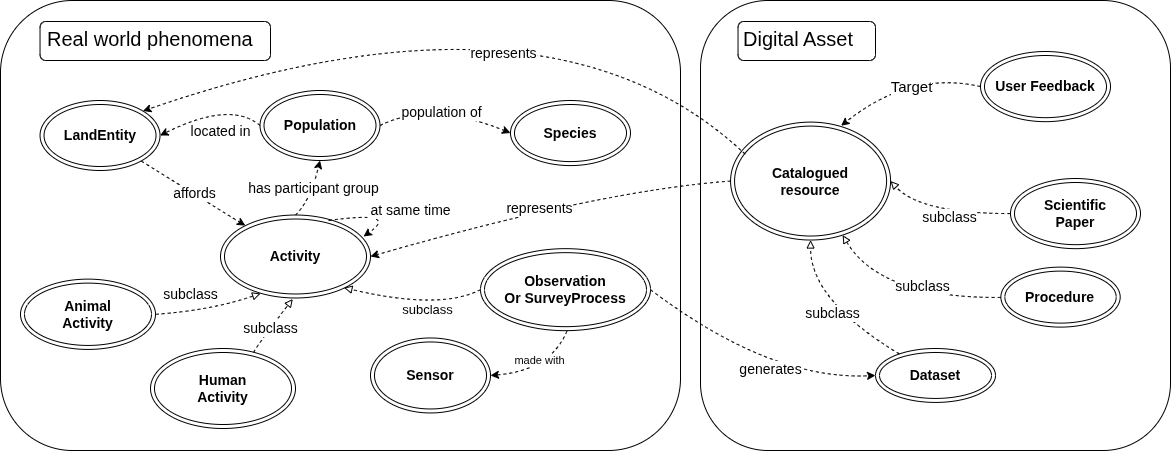

The diagram above was exported from draw.io. Its source (the exported page's mxGraphModel, read from the mxfile embedded in the PNG):
<mxGraphModel dx="3515" dy="1957" grid="1" gridSize="10" guides="1" tooltips="1" connect="1" arrows="1" fold="1" page="1" pageScale="1" pageWidth="827" pageHeight="1169" math="0" shadow="0">
  <root>
    <mxCell id="0" />
    <mxCell id="1" parent="0" />
    <mxCell id="3" value="" style="group;fillColor=none;" vertex="1" connectable="0" parent="1">
      <mxGeometry x="-2340" y="-940" width="1170" height="450" as="geometry" />
    </mxCell>
    <mxCell id="4" value="" style="rounded=1;whiteSpace=wrap;html=1;fillColor=default;" vertex="1" parent="3">
      <mxGeometry x="700" width="470" height="450" as="geometry" />
    </mxCell>
    <mxCell id="5" value="" style="rounded=1;whiteSpace=wrap;html=1;fillColor=default;arcSize=16;" vertex="1" parent="3">
      <mxGeometry width="680" height="450" as="geometry" />
    </mxCell>
    <mxCell id="6" style="edgeStyle=none;html=1;exitX=0;exitY=0.5;exitDx=0;exitDy=0;entryX=1;entryY=0.5;entryDx=0;entryDy=0;rounded=0;curved=1;dashed=1;" edge="1" parent="3" source="8" target="19">
      <mxGeometry relative="1" as="geometry">
        <Array as="points">
          <mxPoint x="600" y="190" />
        </Array>
      </mxGeometry>
    </mxCell>
    <mxCell id="7" value="&lt;font style=&quot;font-size: 14px; color: rgb(0, 0, 0);&quot;&gt;represents&lt;/font&gt;" style="edgeLabel;html=1;align=center;verticalAlign=middle;resizable=0;points=[];fontSize=16;fontColor=#FF0000;" connectable="0" vertex="1" parent="6">
      <mxGeometry x="0.2966" y="13" relative="1" as="geometry">
        <mxPoint x="40" y="-26" as="offset" />
      </mxGeometry>
    </mxCell>
    <mxCell id="8" value="&lt;b&gt;Catalogued &lt;br&gt;resource&lt;/b&gt;" style="ellipse;shape=doubleEllipse;whiteSpace=wrap;html=1;fontSize=14;fillColor=none;" vertex="1" parent="3">
      <mxGeometry x="730.0799999999999" y="121.60000000000002" width="160" height="117.92" as="geometry" />
    </mxCell>
    <mxCell id="9" value="&lt;b&gt;Scientific&lt;/b&gt;&lt;div&gt;&lt;b&gt;Paper&lt;/b&gt;&lt;/div&gt;" style="ellipse;shape=doubleEllipse;whiteSpace=wrap;html=1;fontSize=14;" vertex="1" parent="3">
      <mxGeometry x="1010" y="178" width="130" height="70.16" as="geometry" />
    </mxCell>
    <mxCell id="10" value="&lt;b&gt;Human&lt;/b&gt;&lt;div&gt;&lt;b&gt;Activity&lt;/b&gt;&lt;/div&gt;" style="ellipse;shape=doubleEllipse;whiteSpace=wrap;html=1;fontSize=14;" vertex="1" parent="3">
      <mxGeometry x="150" y="348.00000000000006" width="145" height="80" as="geometry" />
    </mxCell>
    <mxCell id="68" style="edgeStyle=none;html=1;entryX=1;entryY=0.5;entryDx=0;entryDy=0;exitX=0.509;exitY=1.004;exitDx=0;exitDy=0;exitPerimeter=0;rounded=0;curved=1;dashed=1;" edge="1" parent="3" source="13" target="28">
      <mxGeometry relative="1" as="geometry">
        <Array as="points">
          <mxPoint x="550" y="370" />
        </Array>
      </mxGeometry>
    </mxCell>
    <mxCell id="69" value="made with" style="edgeLabel;html=1;align=center;verticalAlign=middle;resizable=0;points=[];" vertex="1" connectable="0" parent="68">
      <mxGeometry x="0.0404" y="-8" relative="1" as="geometry">
        <mxPoint y="-3" as="offset" />
      </mxGeometry>
    </mxCell>
    <mxCell id="13" value="&lt;b&gt;Observation&lt;br&gt;Or SurveyProcess&lt;/b&gt;" style="ellipse;shape=doubleEllipse;whiteSpace=wrap;html=1;fontSize=14;" vertex="1" parent="3">
      <mxGeometry x="480" y="248.16000000000005" width="170" height="82" as="geometry" />
    </mxCell>
    <mxCell id="14" style="edgeStyle=none;html=1;rounded=0;curved=1;dashed=1;" edge="1" parent="3" source="16" target="19">
      <mxGeometry relative="1" as="geometry">
        <Array as="points">
          <mxPoint x="220" y="210" />
        </Array>
        <mxPoint x="240" y="240" as="targetPoint" />
      </mxGeometry>
    </mxCell>
    <mxCell id="15" value="&lt;span style=&quot;color: rgb(0, 0, 0);&quot;&gt;affords&lt;/span&gt;" style="edgeLabel;html=1;align=center;verticalAlign=middle;resizable=0;points=[];fontSize=14;" connectable="0" vertex="1" parent="14">
      <mxGeometry x="0.0413" y="11" relative="1" as="geometry">
        <mxPoint x="-7" y="8" as="offset" />
      </mxGeometry>
    </mxCell>
    <mxCell id="16" value="&lt;b&gt;LandEntity&lt;/b&gt;" style="ellipse;shape=doubleEllipse;whiteSpace=wrap;html=1;fontSize=14;" vertex="1" parent="3">
      <mxGeometry x="39.529999999999745" y="100" width="120" height="70" as="geometry" />
    </mxCell>
    <mxCell id="17" style="edgeStyle=none;html=1;entryX=0.5;entryY=1;entryDx=0;entryDy=0;rounded=0;curved=1;exitX=0.5;exitY=0;exitDx=0;exitDy=0;dashed=1;" edge="1" parent="3" source="19" target="46">
      <mxGeometry relative="1" as="geometry">
        <Array as="points">
          <mxPoint x="310" y="200" />
        </Array>
      </mxGeometry>
    </mxCell>
    <mxCell id="18" value="&lt;font style=&quot;font-size: 14px;&quot;&gt;has participant group&lt;/font&gt;" style="edgeLabel;html=1;align=center;verticalAlign=middle;resizable=0;points=[];" connectable="0" vertex="1" parent="17">
      <mxGeometry x="0.0726" relative="1" as="geometry">
        <mxPoint as="offset" />
      </mxGeometry>
    </mxCell>
    <mxCell id="19" value="&lt;b&gt;Activity&lt;/b&gt;" style="ellipse;shape=doubleEllipse;whiteSpace=wrap;html=1;fontSize=14;" vertex="1" parent="3">
      <mxGeometry x="220" y="214.51999999999998" width="150" height="82.96" as="geometry" />
    </mxCell>
    <mxCell id="20" value="&lt;b&gt;Animal&lt;/b&gt;&lt;div&gt;&lt;b&gt;Activity&lt;/b&gt;&lt;/div&gt;" style="ellipse;shape=doubleEllipse;whiteSpace=wrap;html=1;fontSize=14;" vertex="1" parent="3">
      <mxGeometry x="20" y="278.6100000000001" width="135" height="70.31" as="geometry" />
    </mxCell>
    <mxCell id="21" style="edgeStyle=none;html=1;entryX=0.5;entryY=1;entryDx=0;entryDy=0;dashed=1;rounded=0;curved=1;endArrow=block;endFill=0;" edge="1" parent="3" source="23" target="8">
      <mxGeometry relative="1" as="geometry">
        <Array as="points">
          <mxPoint x="810" y="300" />
        </Array>
      </mxGeometry>
    </mxCell>
    <mxCell id="22" value="&lt;font style=&quot;font-size: 14px;&quot;&gt;subclass&lt;/font&gt;" style="edgeLabel;html=1;align=center;verticalAlign=middle;resizable=0;points=[];" connectable="0" vertex="1" parent="21">
      <mxGeometry x="0.0588" y="-4" relative="1" as="geometry">
        <mxPoint x="5" y="7" as="offset" />
      </mxGeometry>
    </mxCell>
    <mxCell id="23" value="&lt;b&gt;Dataset&lt;/b&gt;" style="ellipse;shape=doubleEllipse;whiteSpace=wrap;html=1;fontSize=14;fillColor=none;" vertex="1" parent="3">
      <mxGeometry x="875" y="348" width="120" height="53.92" as="geometry" />
    </mxCell>
    <mxCell id="24" value="&lt;b&gt;Species&lt;/b&gt;" style="ellipse;shape=doubleEllipse;whiteSpace=wrap;html=1;fontSize=14;" vertex="1" parent="3">
      <mxGeometry x="510" y="100" width="120" height="65.08" as="geometry" />
    </mxCell>
    <mxCell id="25" style="edgeStyle=none;html=1;rounded=0;curved=1;dashed=1;endArrow=block;endFill=0;" edge="1" parent="3" source="27" target="8">
      <mxGeometry relative="1" as="geometry">
        <Array as="points">
          <mxPoint x="880" y="298" />
        </Array>
        <mxPoint x="857.5425130608924" y="276.0225130608924" as="targetPoint" />
      </mxGeometry>
    </mxCell>
    <mxCell id="26" value="subclass" style="edgeLabel;html=1;align=center;verticalAlign=middle;resizable=0;points=[];fontSize=14;" connectable="0" vertex="1" parent="25">
      <mxGeometry x="-0.0161" y="-5" relative="1" as="geometry">
        <mxPoint x="16" y="-7" as="offset" />
      </mxGeometry>
    </mxCell>
    <mxCell id="27" value="&lt;b&gt;&lt;span style=&quot;color: rgb(0, 0, 0);&quot;&gt;Procedure&lt;/span&gt;&lt;/b&gt;" style="ellipse;shape=doubleEllipse;whiteSpace=wrap;html=1;fontSize=14;fillColor=none;" vertex="1" parent="3">
      <mxGeometry x="1000.3600000000001" y="266.6099999999999" width="119.33" height="60" as="geometry" />
    </mxCell>
    <mxCell id="28" value="&lt;b&gt;Sensor&lt;/b&gt;" style="ellipse;shape=doubleEllipse;whiteSpace=wrap;html=1;fontSize=14;" vertex="1" parent="3">
      <mxGeometry x="370" y="337.46" width="120" height="75" as="geometry" />
    </mxCell>
    <mxCell id="29" style="edgeStyle=none;html=1;exitX=1;exitY=0.5;exitDx=0;exitDy=0;entryX=0.267;entryY=0.946;entryDx=0;entryDy=0;entryPerimeter=0;dashed=1;rounded=0;curved=1;endArrow=block;endFill=0;" edge="1" parent="3" source="20" target="19">
      <mxGeometry relative="1" as="geometry">
        <Array as="points">
          <mxPoint x="210" y="310" />
        </Array>
      </mxGeometry>
    </mxCell>
    <mxCell id="30" value="subclass" style="edgeLabel;html=1;align=center;verticalAlign=middle;resizable=0;points=[];fontSize=14;" connectable="0" vertex="1" parent="29">
      <mxGeometry x="-0.361" y="4" relative="1" as="geometry">
        <mxPoint x="1" y="-14" as="offset" />
      </mxGeometry>
    </mxCell>
    <mxCell id="31" style="edgeStyle=none;html=1;exitX=0.711;exitY=0.047;exitDx=0;exitDy=0;entryX=0.482;entryY=1.012;entryDx=0;entryDy=0;entryPerimeter=0;rounded=0;curved=1;dashed=1;endArrow=block;endFill=0;labelBackgroundColor=default;exitPerimeter=0;" edge="1" parent="3" source="10" target="19">
      <mxGeometry relative="1" as="geometry">
        <Array as="points">
          <mxPoint x="260" y="340" />
        </Array>
      </mxGeometry>
    </mxCell>
    <mxCell id="32" value="subclass" style="edgeLabel;html=1;align=center;verticalAlign=middle;resizable=0;points=[];fontSize=14;" connectable="0" vertex="1" parent="31">
      <mxGeometry x="-0.2965" y="4" relative="1" as="geometry">
        <mxPoint x="7" y="-3" as="offset" />
      </mxGeometry>
    </mxCell>
    <mxCell id="33" style="edgeStyle=none;html=1;entryX=0.823;entryY=0.876;entryDx=0;entryDy=0;entryPerimeter=0;rounded=0;curved=1;exitX=0;exitY=0.5;exitDx=0;exitDy=0;endArrow=block;endFill=0;dashed=1;" edge="1" parent="3" source="13" target="19">
      <mxGeometry relative="1" as="geometry">
        <Array as="points">
          <mxPoint x="440" y="310" />
        </Array>
      </mxGeometry>
    </mxCell>
    <mxCell id="34" value="&lt;font style=&quot;font-size: 13px;&quot;&gt;subclass&lt;/font&gt;" style="edgeLabel;html=1;align=center;verticalAlign=middle;resizable=0;points=[];" connectable="0" vertex="1" parent="33">
      <mxGeometry x="-0.0291" y="-5" relative="1" as="geometry">
        <mxPoint x="10" y="9" as="offset" />
      </mxGeometry>
    </mxCell>
    <mxCell id="37" style="edgeStyle=none;html=1;entryX=1;entryY=0.5;entryDx=0;entryDy=0;rounded=0;curved=1;dashed=1;endArrow=block;endFill=0;" edge="1" parent="3" source="9" target="8">
      <mxGeometry relative="1" as="geometry">
        <Array as="points">
          <mxPoint x="920" y="213" />
        </Array>
        <mxPoint x="884.48" y="203.79680000000008" as="targetPoint" />
      </mxGeometry>
    </mxCell>
    <mxCell id="38" value="subclass" style="edgeLabel;html=1;align=center;verticalAlign=middle;resizable=0;points=[];fontSize=14;" connectable="0" vertex="1" parent="37">
      <mxGeometry x="-0.0789" y="3" relative="1" as="geometry">
        <mxPoint as="offset" />
      </mxGeometry>
    </mxCell>
    <mxCell id="71" style="edgeStyle=none;html=1;exitX=1;exitY=0.5;exitDx=0;exitDy=0;entryX=0;entryY=0.5;entryDx=0;entryDy=0;dashed=1;rounded=0;curved=1;" edge="1" parent="3" source="46" target="24">
      <mxGeometry relative="1" as="geometry">
        <Array as="points">
          <mxPoint x="430" y="100" />
        </Array>
      </mxGeometry>
    </mxCell>
    <mxCell id="72" value="population of" style="edgeLabel;html=1;align=center;verticalAlign=middle;resizable=0;points=[];fontSize=14;" vertex="1" connectable="0" parent="71">
      <mxGeometry x="-0.3391" y="-7" relative="1" as="geometry">
        <mxPoint x="15" y="1" as="offset" />
      </mxGeometry>
    </mxCell>
    <mxCell id="46" value="&lt;b&gt;Population&lt;/b&gt;" style="ellipse;shape=doubleEllipse;whiteSpace=wrap;html=1;fontSize=14;" vertex="1" parent="3">
      <mxGeometry x="259.5" y="90" width="120" height="70" as="geometry" />
    </mxCell>
    <mxCell id="47" style="edgeStyle=none;html=1;rounded=0;curved=1;dashed=1;exitX=0;exitY=0.5;exitDx=0;exitDy=0;entryX=1;entryY=0.5;entryDx=0;entryDy=0;" edge="1" parent="3" source="46" target="16">
      <mxGeometry relative="1" as="geometry">
        <Array as="points">
          <mxPoint x="230" y="100" />
        </Array>
        <mxPoint x="327" y="180" as="sourcePoint" />
        <mxPoint x="395" y="225" as="targetPoint" />
      </mxGeometry>
    </mxCell>
    <mxCell id="48" value="&lt;font style=&quot;font-size: 14px;&quot;&gt;located in&lt;/font&gt;" style="edgeLabel;html=1;align=center;verticalAlign=middle;resizable=0;points=[];" connectable="0" vertex="1" parent="47">
      <mxGeometry x="-0.3726" y="-5" relative="1" as="geometry">
        <mxPoint x="-15" y="33" as="offset" />
      </mxGeometry>
    </mxCell>
    <mxCell id="51" value="" style="curved=1;endArrow=classic;html=1;rounded=0;exitX=0.72;exitY=0.066;exitDx=0;exitDy=0;exitPerimeter=0;dashed=1;" edge="1" parent="3" source="19">
      <mxGeometry width="50" height="50" relative="1" as="geometry">
        <Array as="points">
          <mxPoint x="400" y="210" />
        </Array>
        <mxPoint x="665" y="-20" as="sourcePoint" />
        <mxPoint x="363" y="236" as="targetPoint" />
      </mxGeometry>
    </mxCell>
    <mxCell id="52" value="&lt;font style=&quot;font-size: 14px;&quot;&gt;at same &lt;font&gt;time&lt;/font&gt;&lt;/font&gt;" style="edgeLabel;html=1;align=center;verticalAlign=middle;resizable=0;points=[];" connectable="0" vertex="1" parent="51">
      <mxGeometry x="0.6855" y="2" relative="1" as="geometry">
        <mxPoint x="30" y="-17" as="offset" />
      </mxGeometry>
    </mxCell>
    <mxCell id="53" value="" style="endArrow=classic;html=1;rounded=0;exitX=1;exitY=0.5;exitDx=0;exitDy=0;entryX=0;entryY=0.5;entryDx=0;entryDy=0;curved=1;dashed=1;" edge="1" parent="3" source="13" target="23">
      <mxGeometry width="50" height="50" relative="1" as="geometry">
        <Array as="points">
          <mxPoint x="770" y="380" />
        </Array>
        <mxPoint x="560" y="340" as="sourcePoint" />
        <mxPoint x="610" y="290" as="targetPoint" />
      </mxGeometry>
    </mxCell>
    <mxCell id="54" value="&lt;font style=&quot;font-size: 14px;&quot;&gt;genera&lt;/font&gt;&lt;font style=&quot;font-size: 14px;&quot;&gt;tes&lt;/font&gt;" style="edgeLabel;html=1;align=center;verticalAlign=middle;resizable=0;points=[];" connectable="0" vertex="1" parent="53">
      <mxGeometry x="0.3816" y="4" relative="1" as="geometry">
        <mxPoint x="-26" y="-6" as="offset" />
      </mxGeometry>
    </mxCell>
    <mxCell id="55" value="&lt;b&gt;User Feedback&lt;/b&gt;" style="ellipse;shape=doubleEllipse;whiteSpace=wrap;html=1;fontSize=14;" vertex="1" parent="3">
      <mxGeometry x="980" y="51" width="130" height="70.16" as="geometry" />
    </mxCell>
    <mxCell id="56" style="edgeStyle=none;html=1;exitX=0.092;exitY=0.273;exitDx=0;exitDy=0;entryX=1;entryY=0;entryDx=0;entryDy=0;rounded=0;curved=1;exitPerimeter=0;dashed=1;" edge="1" parent="3" source="8" target="16">
      <mxGeometry relative="1" as="geometry">
        <Array as="points">
          <mxPoint x="550" y="-30" />
        </Array>
      </mxGeometry>
    </mxCell>
    <mxCell id="57" value="&lt;font style=&quot;font-size: 14px; color: rgb(0, 0, 0);&quot;&gt;represents&lt;/font&gt;" style="edgeLabel;html=1;align=center;verticalAlign=middle;resizable=0;points=[];fontSize=16;fontColor=#FF0000;" connectable="0" vertex="1" parent="56">
      <mxGeometry x="0.1167" y="32" relative="1" as="geometry">
        <mxPoint x="58" y="11" as="offset" />
      </mxGeometry>
    </mxCell>
    <mxCell id="43" value="" style="group;strokeColor=default;rounded=1;" connectable="0" vertex="1" parent="3">
      <mxGeometry x="39.53" y="21" width="230.47" height="39" as="geometry" />
    </mxCell>
    <mxCell id="45" value="Real world phenomena" style="text;html=1;whiteSpace=wrap;strokeColor=none;fillColor=none;align=left;verticalAlign=middle;rounded=0;fontSize=20;" vertex="1" parent="43">
      <mxGeometry x="5.876005665722382" y="12.596999999999989" width="224.59399433427765" height="9.75" as="geometry" />
    </mxCell>
    <mxCell id="60" value="" style="group;strokeColor=default;rounded=1;" connectable="0" vertex="1" parent="3">
      <mxGeometry x="737.53" y="21" width="137.47" height="39" as="geometry" />
    </mxCell>
    <mxCell id="61" value="Digital Asset" style="text;html=1;whiteSpace=wrap;strokeColor=none;fillColor=none;align=left;verticalAlign=middle;rounded=0;fontSize=20;" vertex="1" parent="60">
      <mxGeometry x="3.504900849858358" y="12.596999999999989" width="133.96509915014164" height="9.75" as="geometry" />
    </mxCell>
    <mxCell id="64" style="edgeStyle=none;html=1;entryX=0.691;entryY=0.031;entryDx=0;entryDy=0;entryPerimeter=0;rounded=0;curved=1;dashed=1;exitX=0;exitY=0.5;exitDx=0;exitDy=0;" edge="1" parent="3" source="55" target="8">
      <mxGeometry relative="1" as="geometry">
        <Array as="points">
          <mxPoint x="910" y="70" />
        </Array>
      </mxGeometry>
    </mxCell>
    <mxCell id="65" value="Target" style="edgeLabel;html=1;align=center;verticalAlign=middle;resizable=0;points=[];fontSize=15;" vertex="1" connectable="0" parent="64">
      <mxGeometry x="0.045" y="12" relative="1" as="geometry">
        <mxPoint x="2" y="-1" as="offset" />
      </mxGeometry>
    </mxCell>
  </root>
</mxGraphModel>